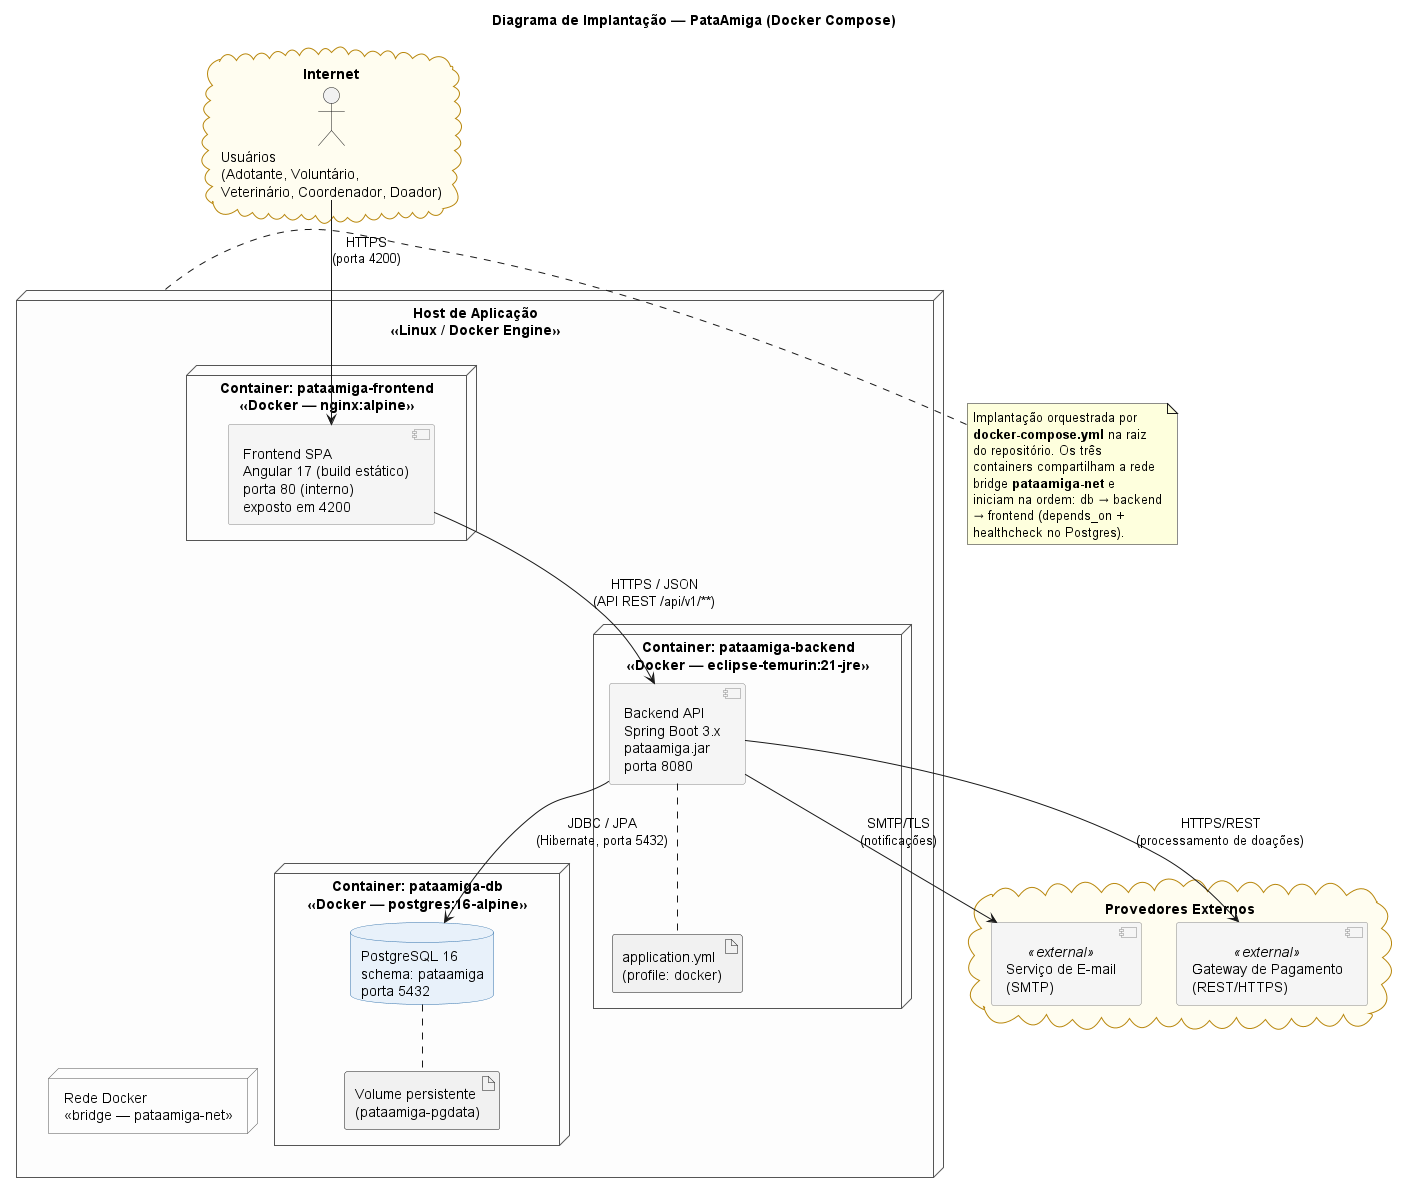

The diagram above was rendered by PlantUML. Its source (embedded in the PNG):
@startuml 08-implantacao
' PataAmiga — Diagrama de Implantação (seção 3.2)

title Diagrama de Implantação — PataAmiga (Docker Compose)

skinparam shadowing false
skinparam node {
    BackgroundColor #FDFDFD
    BorderColor #555555
}
skinparam database {
    BackgroundColor #E8F1FA
    BorderColor #2E6FAA
}
skinparam component {
    BackgroundColor #F5F5F5
    BorderColor #888888
}
skinparam cloud {
    BackgroundColor #FFFDF0
    BorderColor #B8860B
}

cloud "Internet" as internet {
    actor "Usuários\n(Adotante, Voluntário,\nVeterinário, Coordenador, Doador)" as usuarios
}

cloud "Provedores Externos" as externos {
    [Serviço de E-mail\n(SMTP)] as smtp <<external>>
    [Gateway de Pagamento\n(REST/HTTPS)] as gateway <<external>>
}

node "Host de Aplicação\n<<Linux / Docker Engine>>" as host {

    node "Container: pataamiga-frontend\n<<Docker — nginx:alpine>>" as nodeFront {
        component "Frontend SPA\nAngular 17 (build estático)\nporta 80 (interno)\nexposto em 4200" as front
    }

    node "Container: pataamiga-backend\n<<Docker — eclipse-temurin:21-jre>>" as nodeBack {
        component "Backend API\nSpring Boot 3.x\npataamiga.jar\nporta 8080" as back
        artifact "application.yml\n(profile: docker)" as appyml
        back .. appyml
    }

    node "Container: pataamiga-db\n<<Docker — postgres:16-alpine>>" as nodeDb {
        database "PostgreSQL 16\nschema: pataamiga\nporta 5432" as db
        artifact "Volume persistente\n(pataamiga-pgdata)" as volume
        db .. volume
    }

    node "Rede Docker\n<<bridge — pataamiga-net>>" as net
}

usuarios --> front : HTTPS\n(porta 4200)
front --> back : HTTPS / JSON\n(API REST /api/v1/**)
back --> db : JDBC / JPA\n(Hibernate, porta 5432)
back --> smtp : SMTP/TLS\n(notificações)
back --> gateway : HTTPS/REST\n(processamento de doações)

front -[hidden]- net
back -[hidden]- net
db -[hidden]- net

note right of host
  Implantação orquestrada por
  **docker-compose.yml** na raiz
  do repositório. Os três
  containers compartilham a rede
  bridge **pataamiga-net** e
  iniciam na ordem: db → backend
  → frontend (depends_on +
  healthcheck no Postgres).
end note

@enduml